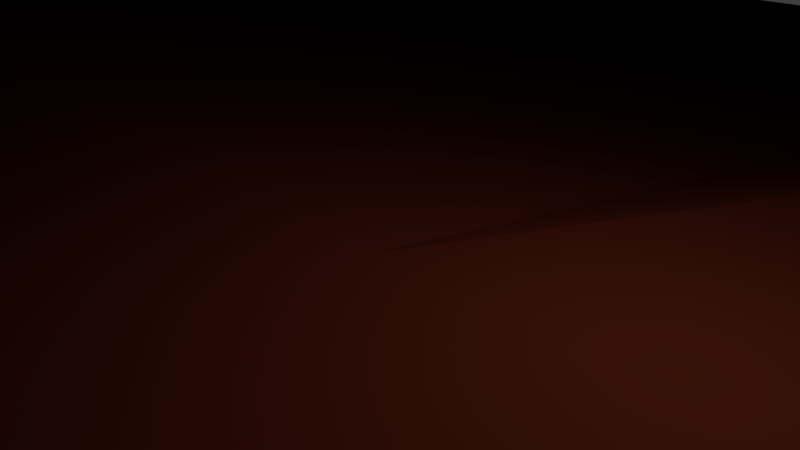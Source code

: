 # Source: RockyWall02.blend  (saved by Blender 2.78.0; exported with 4.5.12 LTS)
import bpy
from mathutils import Matrix  # noqa: F401  (used for matrix-valued properties, if any)

bpy.ops.wm.read_factory_settings(use_empty=True)
scene = bpy.context.scene
scene.name = 'Scene'

# ---- collections
col_collection_1 = bpy.data.collections.new('Collection 1'); scene.collection.children.link(col_collection_1)

# ---- materials (node trees are filled in below, after node groups)
mat_canyon_darkorangemat = bpy.data.materials.new('Canyon_darkOrangeMat')
mat_canyon_darkorangemat.alpha_threshold = 0.0
mat_canyon_darkorangemat.use_transparent_shadow = False
mat_canyon_darkorangemat.diffuse_color = (0.5089, 0.08228, 0.0382, 1.0)
mat_canyon_darkorangemat.roughness = 0.5

# ---- material node trees

# ---- world
world_world = bpy.data.worlds.new('World'); scene.world = world_world
world_world.color = (0.05088, 0.05088, 0.05088)
world_world.use_sun_shadow = False
world_world.sun_shadow_jitter_overblur = 0.0
world_world.cycles.sampling_method = 'MANUAL'

# ---- cameras
cam_camera = bpy.data.cameras.new('Camera')
cam_camera.clip_end = 100.0
cam_camera.lens = 35.0
cam_camera.sensor_width = 32.0
cam_camera.sensor_height = 18.0
cam_camera.ortho_scale = 7.314
cam_camera.dof.focus_distance = 0.0
cam_camera.dof.aperture_fstop = 128.0

# ---- lights
light_lamp = bpy.data.lights.new('Lamp', 'POINT')
light_lamp.transmission_factor = 0.0
light_lamp.cutoff_distance = 30.0
light_lamp.energy = 100.0
light_lamp.shadow_buffer_clip_start = 1.001
light_lamp.shadow_soft_size = 0.1
light_lamp.shadow_maximum_resolution = 0.006
light_lamp.use_absolute_resolution = True

# ---- meshes
me_cube_001 = bpy.data.meshes.new('Cube.001')
me_cube_001.from_pydata([(750.0, 2796.0, 750.0), (750.0, 2796.0, 1023.0), (-546.0, 3000.0, 477.0), (-543.8, 2987.0, 750.0), (-546.0, 3000.0, 1023.0), (-750.0, 2796.0, 1023.0), (-750.0, 2796.0, 750.0), (-750.0, 2796.0, 477.0), (-546.0, 2796.0, 0.0), (-750.0, 2796.0, 204.0), (-546.0, 3000.0, 204.0), (-750.0, 2796.0, 1296.0), (-546.0, 2796.0, 1500.0), (-546.0, 3000.0, 1296.0), (546.0, 2796.0, 0.0), (546.0, 3000.0, 204.0), (750.0, 2796.0, 204.0), (546.0, 2796.0, 1500.0), (750.0, 2796.0, 1296.0), (546.0, 3000.0, 1296.0), (-546.0, -2796.0, 0.0), (-545.9, -3000.0, 204.1), (-750.0, -2796.0, 204.0), (-546.0, -2796.0, 1500.0), (-750.0, -2796.0, 1296.0), (-546.0, -3000.0, 1296.0), (546.0, -2796.0, 0.0), (750.0, -2796.0, 204.0), (545.9, -3000.0, 204.1), (546.0, -2796.0, 1500.0), (546.0, -3000.0, 1296.0), (750.0, -2796.0, 1296.0), (750.0, 2796.0, 477.0), (546.0, 3000.0, 477.0), (543.8, 2987.0, 750.0), (546.0, 3000.0, 1023.0), (542.9, -2988.0, 1023.0), (555.6, -3023.0, 750.0), (509.2, -2883.0, 480.0), (750.0, -2796.0, 477.0), (750.0, -2796.0, 750.0), (750.0, -2796.0, 1023.0), (-750.0, -2796.0, 1023.0), (-750.0, -2796.0, 750.0), (-750.0, -2796.0, 477.0), (-509.2, -2883.0, 480.0), (-555.6, -3023.0, 750.0), (-542.9, -2988.0, 1023.0), (549.4, -2097.0, -17.33), (546.0, -1398.0, 0.0), (381.0, -699.0, 168.4), (504.8, 0.7244, 165.3), (546.0, 699.0, 0.0), (546.0, 1398.0, 0.0), (546.2, 2097.0, -1.234), (750.0, 2097.0, 204.0), (750.0, 1398.0, 204.0), (795.1, 699.0, 195.0), (750.0, -0.0001221, 204.0), (-12.24, -699.0, 206.6), (750.0, -1398.0, 204.0), (750.0, -2097.0, 204.0), (547.7, 2097.0, 1508.0), (570.5, 1398.0, 1559.0), (566.3, 699.0, 1549.0), (548.9, 0.02021, 1515.0), (245.2, -699.0, 1501.0), (546.0, -1398.0, 1500.0), (546.0, -2097.0, 1500.0), (750.0, -2097.0, 1296.0), (750.0, -1398.0, 1296.0), (113.9, -699.1, 1294.0), (750.0, 0.0001221, 1296.0), (749.5, 699.0, 1296.0), (744.7, 1398.0, 1294.0), (750.0, 2097.0, 1296.0), (-546.2, 2097.0, -1.234), (-546.0, 1398.0, 0.0), (-546.0, 699.0, 0.0), (-504.8, 0.7242, 165.3), (-516.6, -699.0, 138.1), (-546.0, -1398.0, 0.0), (-549.4, -2097.0, -17.33), (-750.0, -2097.0, 204.0), (-750.0, -1398.0, 204.0), (-743.7, -699.0, 206.6), (-750.0, 0.0001221, 204.0), (-795.1, 699.0, 195.0), (-750.0, 1398.0, 204.0), (-750.0, 2097.0, 204.0), (-546.0, -2097.0, 1500.0), (-546.0, -1398.0, 1500.0), (-546.2, -699.0, 1501.0), (-548.9, 0.02046, 1515.0), (-566.3, 699.0, 1549.0), (-570.5, 1398.0, 1559.0), (-547.7, 2097.0, 1508.0), (-750.0, 2097.0, 1296.0), (-744.7, 1398.0, 1294.0), (-749.5, 699.0, 1296.0), (-750.0, -0.0001221, 1296.0), (-738.3, -699.1, 1294.0), (-750.0, -1398.0, 1296.0), (-750.0, -2097.0, 1296.0), (726.6, 2097.0, 477.0), (708.0, 1398.0, 477.0), (765.3, 699.0, 474.0), (749.9, 0.03664, 476.8), (-111.4, -699.0, 477.1), (750.0, -1398.0, 477.0), (688.7, -2097.0, 477.0), (818.7, 2097.0, 750.0), (510.2, 1398.0, 749.4), (837.7, 697.1, 756.6), (750.3, 0.04969, 749.9), (59.99, -709.0, 706.4), (750.0, -1409.0, 750.0), (730.0, -2097.0, 750.0), (802.6, 2097.0, 1023.0), (825.5, 1394.0, 1026.0), (689.5, 698.9, 1023.0), (680.6, -0.1533, 1023.0), (305.7, -698.9, 1021.0), (750.0, -1398.0, 1023.0), (750.0, -2097.0, 1023.0), (-688.7, -2097.0, 477.0), (-750.0, -1398.0, 477.0), (-667.2, -699.0, 477.1), (-749.9, 0.03686, 476.8), (-765.3, 699.0, 474.0), (-750.0, 1398.0, 477.0), (-726.6, 2097.0, 477.0), (-730.0, -2097.0, 750.0), (-750.0, -1398.0, 750.0), (-600.5, -698.9, 750.4), (-750.3, 0.0499, 749.9), (-837.7, 697.1, 756.6), (-760.9, 1398.0, 749.4), (-818.7, 2097.0, 750.0), (-750.0, -2097.0, 1023.0), (-750.0, -1398.0, 1023.0), (-599.5, -698.9, 1021.0), (-680.5, -0.1533, 1023.0), (-689.5, 698.9, 1023.0), (-853.4, 1394.0, 1026.0), (-802.6, 2097.0, 1023.0), (273.0, 2796.0, -0.02105), (0.003082, 2796.0, 0.0), (-273.0, 2796.0, -0.02105), (-273.0, 3000.0, 204.0), (0.003326, 3000.0, 204.0), (273.0, 3000.0, 204.0), (-273.0, 2796.0, 1501.0), (0.003082, 2796.0, 1500.0), (273.0, 2796.0, 1501.0), (273.0, 3000.0, 1296.0), (0.003265, 3000.0, 1296.0), (-273.0, 3000.0, 1296.0), (-273.0, -2796.0, 0.0), (-0.003082, -2796.0, 0.0), (273.0, -2796.0, 0.0), (273.0, -2999.0, 204.1), (-0.003326, -3000.0, 204.0), (-273.0, -2999.0, 204.1), (273.0, -2796.0, 1500.0), (-0.003082, -2796.0, 1500.0), (-273.0, -2796.0, 1500.0), (-273.0, -3000.0, 1296.0), (-0.003265, -3000.0, 1296.0), (273.0, -3000.0, 1296.0), (-272.4, 2983.0, 477.0), (0.003326, 3000.0, 477.0), (272.4, 2983.0, 477.0), (-259.7, 2834.0, 750.0), (0.003326, 2992.0, 750.0), (259.7, 2834.0, 750.0), (-273.0, 2918.0, 1023.0), (0.003326, 2878.0, 1023.0), (273.0, 2918.0, 1023.0), (269.8, -2909.0, 483.2), (-0.003326, -3000.0, 477.0), (-269.8, -2909.0, 483.2), (273.0, -3000.0, 750.0), (-0.003326, -3044.0, 750.0), (-273.0, -3000.0, 750.0), (272.2, -2996.0, 1023.0), (-0.003326, -3000.0, 1023.0), (-272.2, -2996.0, 1023.0), (264.2, 2093.0, 65.63), (0.002289, 2097.0, 0.0), (-264.2, 2093.0, 65.63), (273.0, 1398.0, 0.0), (0.001495, 1398.0, -181.6), (-273.0, 1398.0, 0.0), (273.0, 699.0, -41.52), (0.0007629, 699.0, -122.3), (-273.0, 699.0, -41.52), (272.9, 0.001412, 0.3174), (-3.052e-05, 0.0, 0.0), (-272.9, 0.00129, 0.3174), (401.2, -699.0, 172.7), (68.0, -699.0, 0.0), (-261.8, -699.0, 54.01), (265.1, -1398.0, 116.2), (-0.001556, -1398.0, 0.4344), (-265.1, -1398.0, 116.2), (289.9, -2095.0, -177.0), (-0.002302, -2097.0, -16.31), (-289.9, -2095.0, -177.0), (273.0, -2097.0, 1500.0), (-0.002289, -2097.0, 1637.0), (-273.0, -2097.0, 1500.0), (273.0, -1398.0, 1595.0), (-0.001556, -1398.0, 1500.0), (-273.0, -1398.0, 1595.0), (279.6, -699.1, 1539.0), (-0.000801, -701.0, 1348.0), (-279.6, -699.1, 1539.0), (273.5, 0.003111, 1506.0), (-3.051e-05, -0.6245, 1379.0), (-273.5, 0.003233, 1506.0), (273.0, 699.0, 1500.0), (0.0007629, 699.0, 1500.0), (-273.0, 699.0, 1500.0), (273.0, 1398.0, 1553.0), (0.001495, 1398.0, 1573.0), (-273.0, 1398.0, 1553.0), (273.2, 2097.0, 1512.0), (0.002188, 2098.0, 1689.0), (-273.2, 2097.0, 1512.0), (499.1, -349.3, 175.4), (590.0, -349.5, 209.7), (534.1, -349.5, 1508.0), (588.4, -349.6, 1295.0), (-507.6, -349.3, 174.2), (-746.9, -349.5, 205.3), (-547.6, -349.5, 1508.0), (-744.1, -349.6, 1295.0), (375.5, -415.5, 476.9), (591.0, -398.2, 743.3), (488.5, -296.1, 1022.0), (-708.6, -349.5, 476.9), (-675.4, -349.4, 750.2), (-640.0, -349.5, 1022.0), (276.6, -349.5, 1523.0), (-0.0004157, -350.8, 1364.0), (-276.6, -349.5, 1523.0), (300.5, -349.5, 24.38), (4.204, -349.5, 0.0), (-271.7, -349.5, 5.95), (525.6, -1049.0, 66.06), (591.0, -1049.0, 205.3), (530.5, -1049.0, 1500.0), (588.2, -1049.0, 1295.0), (-535.9, -1049.0, 53.92), (-746.9, -1049.0, 205.3), (-546.1, -1049.0, 1500.0), (-744.1, -1049.0, 1295.0), (557.5, -1112.0, 477.0), (534.6, -1203.0, 750.2), (534.3, -1113.0, 1022.0), (-708.6, -1048.0, 477.0), (-675.2, -1048.0, 750.2), (-674.8, -1048.0, 1022.0), (276.3, -1049.0, 1567.0), (-0.001179, -1049.0, 1424.0), (-276.3, -1049.0, 1567.0), (279.8, -1049.0, 150.7), (4.203, -1049.0, 0.0), (-251.1, -1049.0, 127.0)], [], [(145, 97, 11, 5), (187, 167, 25, 47), (24, 42, 47, 25), (229, 152, 12, 96), (178, 155, 19, 35), (124, 69, 31, 41), (8, 9, 10), (11, 12, 13), (14, 15, 16), (17, 18, 19), (20, 21, 22), (23, 24, 25), (26, 27, 28), (29, 30, 31), (148, 8, 10, 149), (5, 11, 13, 4), (154, 17, 19, 155), (32, 16, 15, 33), (54, 14, 16, 55), (68, 29, 31, 69), (38, 28, 27, 39), (160, 26, 28, 161), (166, 23, 25, 167), (44, 22, 21, 45), (82, 20, 22, 83), (96, 12, 11, 97), (208, 158, 20, 82), (42, 43, 46, 47), (43, 44, 45, 46), (30, 36, 41, 31), (36, 37, 40, 41), (37, 38, 39, 40), (18, 1, 35, 19), (1, 0, 34, 35), (0, 32, 33, 34), (9, 7, 2, 10), (7, 6, 3, 2), (6, 5, 4, 3), (61, 110, 39, 27), (110, 117, 40, 39), (117, 124, 41, 40), (151, 172, 33, 15), (172, 175, 34, 33), (175, 178, 35, 34), (163, 181, 45, 21), (181, 184, 46, 45), (184, 187, 47, 46), (89, 131, 7, 9), (131, 138, 6, 7), (138, 145, 5, 6), (43, 42, 139, 132), (132, 139, 140, 133), (262, 263, 141, 134), (242, 243, 142, 135), (135, 142, 143, 136), (136, 143, 144, 137), (137, 144, 145, 138), (44, 43, 132, 125), (125, 132, 133, 126), (261, 262, 134, 127), (241, 242, 135, 128), (128, 135, 136, 129), (129, 136, 137, 130), (130, 137, 138, 131), (22, 44, 125, 83), (83, 125, 126, 84), (255, 261, 127, 85), (235, 241, 128, 86), (86, 128, 129, 87), (87, 129, 130, 88), (88, 130, 131, 89), (0, 1, 118, 111), (111, 118, 112), (112, 119, 113), (113, 120, 121, 114), (239, 240, 122, 115), (259, 260, 123, 116), (116, 123, 124, 117), (32, 0, 111, 104), (104, 111, 105), (105, 112, 106), (106, 113, 114, 107), (238, 239, 115, 108), (258, 259, 116, 109), (109, 116, 117, 110), (16, 32, 104, 55), (55, 104, 105, 56), (56, 105, 57), (57, 106, 107, 58), (231, 238, 108, 59), (251, 258, 109, 60), (60, 109, 110, 61), (148, 190, 76, 8), (190, 193, 77, 76), (193, 196, 78, 77), (196, 199, 79, 78), (249, 202, 80, 234), (269, 205, 81, 254), (205, 208, 82, 81), (23, 90, 103, 24), (90, 91, 102, 103), (256, 92, 101, 257), (236, 93, 100, 237), (93, 94, 99, 100), (94, 95, 98, 99), (95, 96, 97, 98), (8, 76, 89, 9), (76, 77, 88, 89), (77, 78, 87, 88), (78, 79, 86, 87), (234, 80, 85, 235), (254, 81, 84, 255), (81, 82, 83, 84), (17, 62, 75, 18), (62, 63, 74, 75), (63, 64, 73, 74), (64, 65, 72, 73), (232, 66, 71, 233), (252, 67, 70, 253), (67, 68, 69, 70), (26, 48, 61, 27), (48, 49, 60, 61), (250, 50, 59, 251), (230, 51, 58, 231), (51, 52, 57, 58), (52, 53, 56, 57), (53, 54, 55, 56), (1, 18, 75, 118), (118, 75, 74, 119), (119, 74, 73, 120), (120, 73, 72, 121), (240, 233, 71, 122), (260, 253, 70, 123), (123, 70, 69, 124), (166, 211, 90, 23), (211, 214, 91, 90), (266, 217, 92, 256), (246, 220, 93, 236), (220, 223, 94, 93), (223, 226, 95, 94), (226, 229, 96, 95), (42, 24, 103, 139), (139, 103, 102, 140), (263, 257, 101, 141), (243, 237, 100, 142), (142, 100, 99, 143), (143, 99, 98, 144), (144, 98, 97, 145), (63, 62, 227, 224), (224, 227, 228, 225), (225, 228, 229, 226), (64, 63, 224, 221), (221, 224, 225, 222), (222, 225, 226, 223), (65, 64, 221, 218), (218, 221, 222, 219), (219, 222, 223, 220), (232, 65, 218, 244), (244, 218, 219, 245), (245, 219, 220, 246), (252, 66, 215, 264), (264, 215, 216, 265), (265, 216, 217, 266), (68, 67, 212, 209), (209, 212, 213, 210), (210, 213, 214, 211), (29, 68, 209, 164), (164, 209, 210, 165), (165, 210, 211, 166), (49, 48, 206, 203), (203, 206, 207, 204), (204, 207, 208, 205), (250, 49, 203, 267), (267, 203, 204, 268), (268, 204, 205, 269), (230, 50, 200, 247), (247, 200, 201, 248), (248, 201, 202, 249), (52, 51, 197, 194), (194, 197, 198, 195), (195, 198, 199, 196), (53, 52, 194, 191), (191, 194, 195, 192), (192, 195, 196, 193), (54, 53, 191, 188), (188, 191, 192, 189), (189, 192, 193, 190), (14, 54, 188, 146), (146, 188, 189, 147), (147, 189, 190, 148), (37, 36, 185, 182), (182, 185, 186, 183), (183, 186, 187, 184), (38, 37, 182, 179), (179, 182, 183, 180), (180, 183, 184, 181), (28, 38, 179, 161), (161, 179, 180, 162), (162, 180, 181, 163), (3, 4, 176, 173), (173, 176, 177, 174), (174, 177, 178, 175), (2, 3, 173, 170), (170, 173, 174, 171), (171, 174, 175, 172), (10, 2, 170, 149), (149, 170, 171, 150), (150, 171, 172, 151), (48, 26, 160, 206), (206, 160, 159, 207), (207, 159, 158, 208), (29, 164, 169, 30), (164, 165, 168, 169), (165, 166, 167, 168), (20, 158, 163, 21), (158, 159, 162, 163), (159, 160, 161, 162), (12, 152, 157, 13), (152, 153, 156, 157), (153, 154, 155, 156), (14, 146, 151, 15), (146, 147, 150, 151), (147, 148, 149, 150), (4, 13, 157, 176), (176, 157, 156, 177), (177, 156, 155, 178), (62, 17, 154, 227), (227, 154, 153, 228), (228, 153, 152, 229), (36, 30, 169, 185), (185, 169, 168, 186), (186, 168, 167, 187), (198, 248, 249, 199), (197, 247, 248, 198), (51, 230, 247, 197), (216, 245, 246, 217), (215, 244, 245, 216), (66, 232, 244, 215), (141, 101, 237, 243), (217, 246, 236, 92), (121, 72, 233, 240), (50, 230, 231, 59), (65, 232, 233, 72), (79, 234, 235, 86), (92, 236, 237, 101), (199, 249, 234, 79), (58, 107, 238, 231), (107, 114, 239, 238), (114, 121, 240, 239), (85, 127, 241, 235), (127, 134, 242, 241), (134, 141, 243, 242), (201, 268, 269, 202), (200, 267, 268, 201), (50, 250, 267, 200), (213, 265, 266, 214), (212, 264, 265, 213), (67, 252, 264, 212), (140, 102, 257, 263), (214, 266, 256, 91), (122, 71, 253, 260), (49, 250, 251, 60), (66, 252, 253, 71), (80, 254, 255, 85), (91, 256, 257, 102), (202, 269, 254, 80), (59, 108, 258, 251), (108, 115, 259, 258), (115, 122, 260, 259), (84, 126, 261, 255), (126, 133, 262, 261), (133, 140, 263, 262), (112, 118, 119), (106, 112, 113), (105, 111, 112), (57, 105, 106), (113, 119, 120)])
_uv = me_cube_001.uv_layers.new(name='UVMap')
_uv.uv.foreach_set('vector', [0.5071, 0.7903, 0.5451, 0.7908, 0.544, 0.8986, 0.5089, 0.8981, 0.8564, 0.389, 0.8562, 0.4311, 0.8181, 0.4311, 0.8186, 0.3891, 0.7905, 0.4315, 0.7905, 0.3894, 0.8186, 0.3891, 0.8181, 0.4311, 0.2572, 0.7862, 0.2575, 0.894, 0.2199, 0.894, 0.2194, 0.7862, 0.9328, 0.07401, 0.9325, 0.03207, 0.9706, 0.03209, 0.9706, 0.0742, 0.6468, 0.7219, 0.6095, 0.7228, 0.6072, 0.615, 0.6445, 0.6141, 0.1804, 0.8935, 0.2151, 0.893, 0.1881, 0.9252, 0.544, 0.8986, 0.5814, 0.899, 0.5549, 0.93, 0.6077, 0.02946, 0.6373, 0.0, 0.6415, 0.03152, 0.3704, 0.8939, 0.4032, 0.894, 0.3751, 0.9255, 0.1649, 0.0312, 0.1715, 0.0, 0.1997, 0.03073, 0.5898, 0.03648, 0.5524, 0.03617, 0.5639, 0.004621, 0.7902, 0.6104, 0.7564, 0.6115, 0.7617, 0.5796, 0.3704, 0.03135, 0.3751, 0.0, 0.4032, 0.03145, 0.8571, 0.2315, 0.819, 0.2315, 0.8181, 0.2004, 0.8562, 0.2005, 0.7905, 0.07368, 0.7905, 0.03158, 0.8181, 0.03202, 0.8181, 0.07413, 0.9334, 3.57e-05, 0.9715, 0.000201, 0.9706, 0.03209, 0.9325, 0.03207, 1.0, 0.158, 1.0, 0.2001, 0.9706, 0.2005, 0.9706, 0.1584, 0.6016, 0.1371, 0.6077, 0.02946, 0.6415, 0.03152, 0.6355, 0.1391, 0.3704, 0.1392, 0.3704, 0.03135, 0.4032, 0.03145, 0.4032, 0.1393, 0.966, 0.3054, 0.9706, 0.2627, 1.0, 0.263, 1.0, 0.3051, 0.9334, 0.2316, 0.9715, 0.2315, 0.9706, 0.2627, 0.9325, 0.2627, 0.8571, 0.4629, 0.819, 0.463, 0.8181, 0.4311, 0.8562, 0.4311, 0.7905, 0.3052, 0.7905, 0.2631, 0.8181, 0.2627, 0.8237, 0.3055, 0.1667, 0.139, 0.1649, 0.0312, 0.1997, 0.03073, 0.2016, 0.1385, 0.5835, 0.7912, 0.5814, 0.899, 0.544, 0.8986, 0.5451, 0.7908, 0.126, 0.14, 0.128, 0.03214, 0.1649, 0.0312, 0.1667, 0.139, 0.5173, 0.03563, 0.4822, 0.03509, 0.4932, 0.0, 0.529, 0.00594, 0.7905, 0.3473, 0.7905, 0.3052, 0.8237, 0.3055, 0.8167, 0.3469, 0.9706, 0.4311, 0.9703, 0.389, 1.0, 0.3893, 1.0, 0.4314, 0.9703, 0.389, 0.9719, 0.3468, 1.0, 0.3472, 1.0, 0.3893, 0.9719, 0.3468, 0.966, 0.3054, 1.0, 0.3051, 1.0, 0.3472, 1.0, 0.03168, 1.0, 0.07378, 0.9706, 0.0742, 0.9706, 0.03209, 1.0, 0.07378, 1.0, 0.1159, 0.9704, 0.1163, 0.9706, 0.0742, 1.0, 0.1159, 1.0, 0.158, 0.9706, 0.1584, 0.9704, 0.1163, 0.7905, 0.2, 0.7905, 0.1579, 0.8181, 0.1583, 0.8181, 0.2004, 0.7905, 0.1579, 0.7905, 0.1158, 0.8184, 0.1162, 0.8181, 0.1583, 0.7905, 0.1158, 0.7905, 0.07368, 0.8181, 0.07413, 0.8184, 0.1162, 0.7587, 0.7193, 0.7231, 0.72, 0.7191, 0.6124, 0.7564, 0.6115, 0.7231, 0.72, 0.6846, 0.721, 0.6818, 0.6133, 0.7191, 0.6124, 0.6846, 0.721, 0.6468, 0.7219, 0.6445, 0.6141, 0.6818, 0.6133, 0.9325, 0.2005, 0.9325, 0.1584, 0.9706, 0.1584, 0.9706, 0.2005, 0.9325, 0.1584, 0.9313, 0.1159, 0.9704, 0.1163, 0.9706, 0.1584, 0.9313, 0.1159, 0.9328, 0.07401, 0.9706, 0.0742, 0.9704, 0.1163, 0.8562, 0.2627, 0.8571, 0.3059, 0.8237, 0.3055, 0.8181, 0.2627, 0.8571, 0.3059, 0.8562, 0.3469, 0.8167, 0.3469, 0.8237, 0.3055, 0.8562, 0.3469, 0.8564, 0.389, 0.8186, 0.3891, 0.8167, 0.3469, 0.4047, 0.7887, 0.4411, 0.7892, 0.4388, 0.897, 0.4037, 0.8965, 0.4411, 0.7892, 0.4711, 0.7898, 0.4739, 0.8976, 0.4388, 0.897, 0.4711, 0.7898, 0.5071, 0.7903, 0.5089, 0.8981, 0.4739, 0.8976, 0.4822, 0.03509, 0.5173, 0.03563, 0.5162, 0.1434, 0.4823, 0.1429, 0.4823, 0.1429, 0.5162, 0.1434, 0.5152, 0.2512, 0.4801, 0.2507, 0.4837, 0.3046, 0.5187, 0.3051, 0.5222, 0.359, 0.4873, 0.3585, 0.4827, 0.4124, 0.5196, 0.4129, 0.517, 0.4668, 0.478, 0.4663, 0.478, 0.4663, 0.517, 0.4668, 0.5154, 0.5746, 0.473, 0.5739, 0.473, 0.5739, 0.5154, 0.5746, 0.5058, 0.6818, 0.4753, 0.6819, 0.4753, 0.6819, 0.5058, 0.6818, 0.5071, 0.7903, 0.4711, 0.7898, 0.4471, 0.03456, 0.4822, 0.03509, 0.4823, 0.1429, 0.4495, 0.1423, 0.4495, 0.1423, 0.4823, 0.1429, 0.4801, 0.2507, 0.445, 0.2502, 0.4468, 0.3041, 0.4837, 0.3046, 0.4873, 0.3585, 0.4486, 0.358, 0.4458, 0.4119, 0.4827, 0.4124, 0.478, 0.4663, 0.4429, 0.4658, 0.4429, 0.4658, 0.478, 0.4663, 0.473, 0.5739, 0.4407, 0.5736, 0.4407, 0.5736, 0.473, 0.5739, 0.4753, 0.6819, 0.4409, 0.6814, 0.4409, 0.6814, 0.4753, 0.6819, 0.4711, 0.7898, 0.4411, 0.7892, 0.4121, 0.03402, 0.4471, 0.03456, 0.4495, 0.1423, 0.411, 0.1418, 0.411, 0.1418, 0.4495, 0.1423, 0.445, 0.2502, 0.41, 0.2496, 0.4098, 0.3035, 0.4468, 0.3041, 0.4486, 0.358, 0.4096, 0.3575, 0.4087, 0.4114, 0.4458, 0.4119, 0.4429, 0.4658, 0.4079, 0.4653, 0.4079, 0.4653, 0.4429, 0.4658, 0.4407, 0.5736, 0.4032, 0.5731, 0.4032, 0.5731, 0.4407, 0.5736, 0.4409, 0.6814, 0.4058, 0.6809, 0.4058, 0.6809, 0.4409, 0.6814, 0.4411, 0.7892, 0.4047, 0.7887, 0.716, 0.03673, 0.7532, 0.03934, 0.7488, 0.147, 0.712, 0.1444, 0.712, 0.1444, 0.7488, 0.147, 0.6969, 0.2519, 0.6969, 0.2519, 0.7439, 0.2553, 0.7015, 0.36, 0.7015, 0.36, 0.7335, 0.3621, 0.7273, 0.4698, 0.6921, 0.4672, 0.7947, 0.623, 0.8082, 0.5796, 0.8354, 0.5802, 0.8703, 0.6283, 0.6932, 0.8584, 0.6564, 0.8731, 0.649, 0.8297, 0.6863, 0.8271, 0.6863, 0.8271, 0.649, 0.8297, 0.6468, 0.7219, 0.6846, 0.721, 0.6788, 0.03412, 0.716, 0.03673, 0.712, 0.1444, 0.6721, 0.1417, 0.6721, 0.1417, 0.712, 0.1444, 0.6656, 0.2493, 0.8283, 0.813, 0.7947, 0.8126, 0.8368, 0.7052, 0.6608, 0.3569, 0.7015, 0.36, 0.6921, 0.4672, 0.6548, 0.4646, 0.8253, 0.6637, 0.7947, 0.623, 0.8703, 0.6283, 0.8946, 0.6633, 0.7302, 0.8716, 0.6932, 0.8584, 0.6863, 0.8271, 0.7236, 0.828, 0.7236, 0.828, 0.6863, 0.8271, 0.6846, 0.721, 0.7231, 0.72, 0.6415, 0.03152, 0.6788, 0.03412, 0.6721, 0.1417, 0.6355, 0.1391, 0.6355, 0.1391, 0.6721, 0.1417, 0.6656, 0.2493, 0.6296, 0.2467, 0.6296, 0.2467, 0.6656, 0.2493, 0.6237, 0.3543, 0.6237, 0.3543, 0.6608, 0.3569, 0.6548, 0.4646, 0.6176, 0.462, 0.7955, 0.7052, 0.8253, 0.6637, 0.8946, 0.6633, 0.8811, 0.7052, 0.7665, 0.8806, 0.7302, 0.8716, 0.7236, 0.828, 0.7609, 0.8271, 0.7609, 0.8271, 0.7236, 0.828, 0.7231, 0.72, 0.7587, 0.7193, 0.1435, 0.8945, 0.1426, 0.7862, 0.1784, 0.7857, 0.1804, 0.8935, 0.1426, 0.7862, 0.1396, 0.6789, 0.1765, 0.6779, 0.1784, 0.7857, 0.1396, 0.6789, 0.1362, 0.571, 0.1746, 0.5701, 0.1765, 0.6779, 0.1362, 0.571, 0.1357, 0.4633, 0.1729, 0.4628, 0.1746, 0.5701, 0.1348, 0.4094, 0.1342, 0.3556, 0.1716, 0.3548, 0.1726, 0.4088, 0.1343, 0.3018, 0.1349, 0.2479, 0.1688, 0.2468, 0.1703, 0.3008, 0.1349, 0.2479, 0.126, 0.14, 0.1667, 0.139, 0.1688, 0.2468, 0.5898, 0.03648, 0.5887, 0.1443, 0.5513, 0.144, 0.5524, 0.03617, 0.5887, 0.1443, 0.5877, 0.2521, 0.5503, 0.2518, 0.5513, 0.144, 0.5872, 0.306, 0.5868, 0.3599, 0.5496, 0.3596, 0.5499, 0.3057, 0.587, 0.4138, 0.5873, 0.4678, 0.5482, 0.4674, 0.5489, 0.4135, 0.5873, 0.4678, 0.5897, 0.5756, 0.5472, 0.5752, 0.5482, 0.4674, 0.5897, 0.5756, 0.5898, 0.6835, 0.5462, 0.683, 0.5472, 0.5752, 0.5898, 0.6835, 0.5835, 0.7912, 0.5451, 0.7908, 0.5462, 0.683, 0.1804, 0.8935, 0.1784, 0.7857, 0.2132, 0.7853, 0.2151, 0.893, 0.1784, 0.7857, 0.1765, 0.6779, 0.2113, 0.6775, 0.2132, 0.7853, 0.1765, 0.6779, 0.1746, 0.5701, 0.2151, 0.5695, 0.2113, 0.6775, 0.1746, 0.5701, 0.1729, 0.4628, 0.2074, 0.4619, 0.2151, 0.5695, 0.1726, 0.4088, 0.1716, 0.3548, 0.2047, 0.3541, 0.206, 0.408, 0.1703, 0.3008, 0.1688, 0.2468, 0.2035, 0.2463, 0.2041, 0.3002, 0.1688, 0.2468, 0.1667, 0.139, 0.2016, 0.1385, 0.2035, 0.2463, 0.3704, 0.8939, 0.3704, 0.7861, 0.4032, 0.7862, 0.4032, 0.894, 0.3704, 0.7861, 0.3724, 0.6782, 0.4025, 0.6784, 0.4032, 0.7862, 0.3724, 0.6782, 0.372, 0.5704, 0.4031, 0.5705, 0.4025, 0.6784, 0.372, 0.5704, 0.3704, 0.4626, 0.4032, 0.4627, 0.4031, 0.5705, 0.06715, 0.992, 0.06821, 0.9458, 0.09698, 0.9252, 0.09698, 1.0, 0.5913, 0.8846, 0.5898, 0.8308, 0.6117, 0.8306, 0.6177, 0.8841, 0.3704, 0.247, 0.3704, 0.1392, 0.4032, 0.1393, 0.4032, 0.2471, 0.7902, 0.6104, 0.7947, 0.7182, 0.7587, 0.7193, 0.7564, 0.6115, 0.7947, 0.7182, 0.7947, 0.826, 0.7609, 0.8271, 0.7587, 0.7193, 0.8677, 0.4631, 0.8456, 0.517, 0.7905, 0.5171, 0.8735, 0.463, 0.03646, 0.4123, 0.0363, 0.4663, 0.00449, 0.467, 0.02537, 0.4126, 0.0363, 0.4663, 0.02688, 0.5739, 0.0, 0.575, 0.00449, 0.467, 0.5898, 0.3523, 0.5958, 0.2447, 0.6296, 0.2467, 0.6237, 0.3543, 0.5958, 0.2447, 0.6016, 0.1371, 0.6355, 0.1391, 0.6296, 0.2467, 0.7532, 0.03934, 0.7905, 0.04194, 0.7845, 0.1496, 0.7488, 0.147, 0.7488, 0.147, 0.7845, 0.1496, 0.7781, 0.2571, 0.7439, 0.2553, 0.7439, 0.2553, 0.7781, 0.2571, 0.7725, 0.3648, 0.7335, 0.3621, 0.7335, 0.3621, 0.7725, 0.3648, 0.7665, 0.4724, 0.7273, 0.4698, 0.719, 0.5152, 0.7587, 0.5261, 0.7416, 0.5796, 0.7101, 0.5771, 0.6564, 0.8731, 0.6177, 0.8841, 0.6117, 0.8306, 0.649, 0.8297, 0.649, 0.8297, 0.6117, 0.8306, 0.6095, 0.7228, 0.6468, 0.7219, 0.2575, 0.03143, 0.2575, 0.1392, 0.2199, 0.1393, 0.2199, 0.03145, 0.2575, 0.1392, 0.2553, 0.247, 0.2199, 0.2471, 0.2199, 0.1393, 0.2555, 0.3009, 0.2557, 0.3548, 0.2198, 0.3549, 0.2198, 0.301, 0.2565, 0.4088, 0.2573, 0.4627, 0.2191, 0.4627, 0.2195, 0.4088, 0.2573, 0.4627, 0.2575, 0.5705, 0.2159, 0.5705, 0.2191, 0.4627, 0.2575, 0.5705, 0.2563, 0.6783, 0.2151, 0.6783, 0.2159, 0.5705, 0.2563, 0.6783, 0.2572, 0.7862, 0.2194, 0.7862, 0.2151, 0.6783, 0.5173, 0.03563, 0.5524, 0.03617, 0.5513, 0.144, 0.5162, 0.1434, 0.5162, 0.1434, 0.5513, 0.144, 0.5503, 0.2518, 0.5152, 0.2512, 0.5187, 0.3051, 0.5499, 0.3057, 0.5496, 0.3596, 0.5222, 0.359, 0.5196, 0.4129, 0.5489, 0.4135, 0.5482, 0.4674, 0.517, 0.4668, 0.517, 0.4668, 0.5482, 0.4674, 0.5472, 0.5752, 0.5154, 0.5746, 0.5154, 0.5746, 0.5472, 0.5752, 0.5462, 0.683, 0.5058, 0.6818, 0.5058, 0.6818, 0.5462, 0.683, 0.5451, 0.7908, 0.5071, 0.7903, 0.3724, 0.6782, 0.3704, 0.7861, 0.3325, 0.7861, 0.3315, 0.6783, 0.3315, 0.6783, 0.3325, 0.7861, 0.2907, 0.7862, 0.2934, 0.6783, 0.2934, 0.6783, 0.2907, 0.7862, 0.2572, 0.7862, 0.2563, 0.6783, 0.372, 0.5704, 0.3724, 0.6782, 0.3315, 0.6783, 0.3327, 0.5705, 0.3327, 0.5705, 0.3315, 0.6783, 0.2934, 0.6783, 0.2951, 0.5705, 0.2951, 0.5705, 0.2934, 0.6783, 0.2563, 0.6783, 0.2575, 0.5705, 0.3704, 0.4626, 0.372, 0.5704, 0.3327, 0.5705, 0.3327, 0.4626, 0.3327, 0.4626, 0.3327, 0.5705, 0.2951, 0.5705, 0.2979, 0.4626, 0.2979, 0.4626, 0.2951, 0.5705, 0.2575, 0.5705, 0.2573, 0.4627, 0.3686, 0.4087, 0.3704, 0.4626, 0.3327, 0.4626, 0.3327, 0.4087, 0.3327, 0.4087, 0.3327, 0.4626, 0.2979, 0.4626, 0.2983, 0.4086, 0.2983, 0.4086, 0.2979, 0.4626, 0.2573, 0.4627, 0.2565, 0.4088, 0.3682, 0.3009, 0.3289, 0.3548, 0.3328, 0.3548, 0.3317, 0.3009, 0.8772, 0.8108, 0.8767, 0.8648, 0.8368, 0.8673, 0.8437, 0.8131, 0.2969, 0.3008, 0.2986, 0.3546, 0.2557, 0.3548, 0.2555, 0.3009, 0.3704, 0.1392, 0.3704, 0.247, 0.3306, 0.247, 0.3327, 0.1392, 0.3327, 0.1392, 0.3306, 0.247, 0.2951, 0.247, 0.292, 0.1391, 0.292, 0.1391, 0.2951, 0.247, 0.2553, 0.247, 0.2575, 0.1392, 0.3704, 0.03135, 0.3704, 0.1392, 0.3327, 0.1392, 0.3327, 0.03138, 0.3327, 0.03138, 0.3327, 0.1392, 0.292, 0.1391, 0.2951, 0.0314, 0.2951, 0.0314, 0.292, 0.1391, 0.2575, 0.1392, 0.2575, 0.03143, 0.02109, 0.2505, 0.01808, 0.1427, 0.04761, 0.142, 0.06314, 0.2497, 0.06314, 0.2497, 0.04761, 0.142, 0.09244, 0.1409, 0.09496, 0.2487, 0.09496, 0.2487, 0.09244, 0.1409, 0.126, 0.14, 0.1349, 0.2479, 0.02713, 0.3044, 0.02109, 0.2505, 0.06314, 0.2497, 0.06333, 0.3037, 0.06333, 0.3037, 0.06314, 0.2497, 0.09496, 0.2487, 0.09534, 0.3026, 0.09534, 0.3026, 0.09496, 0.2487, 0.1349, 0.2479, 0.1343, 0.3018, 0.9028, 0.5174, 0.8972, 0.5714, 0.8984, 0.5714, 0.8764, 0.5169, 0.05804, 0.4114, 0.04865, 0.358, 0.08768, 0.3567, 0.09727, 0.4104, 0.09727, 0.4104, 0.08768, 0.3567, 0.1342, 0.3556, 0.1348, 0.4094, 0.02688, 0.5739, 0.0363, 0.4663, 0.0619, 0.4652, 0.06235, 0.5729, 0.06235, 0.5729, 0.0619, 0.4652, 0.09881, 0.4642, 0.09646, 0.5719, 0.09646, 0.5719, 0.09881, 0.4642, 0.1357, 0.4633, 0.1362, 0.571, 0.02881, 0.6817, 0.02688, 0.5739, 0.06235, 0.5729, 0.06574, 0.6808, 0.06574, 0.6808, 0.06235, 0.5729, 0.09646, 0.5719, 0.09631, 0.6796, 0.09631, 0.6796, 0.09646, 0.5719, 0.1362, 0.571, 0.1396, 0.6789, 0.03066, 0.7895, 0.02881, 0.6817, 0.06574, 0.6808, 0.07115, 0.788, 0.07115, 0.788, 0.06574, 0.6808, 0.09631, 0.6796, 0.1046, 0.7876, 0.1046, 0.7876, 0.09631, 0.6796, 0.1396, 0.6789, 0.1426, 0.7862, 0.03267, 0.8973, 0.03066, 0.7895, 0.07115, 0.788, 0.0696, 0.8963, 0.0696, 0.8963, 0.07115, 0.788, 0.1046, 0.7876, 0.1065, 0.8954, 0.1065, 0.8954, 0.1046, 0.7876, 0.1426, 0.7862, 0.1435, 0.8945, 0.9719, 0.3468, 0.9703, 0.389, 0.9324, 0.389, 0.9325, 0.3469, 0.9325, 0.3469, 0.9324, 0.389, 0.8944, 0.389, 0.8942, 0.3468, 0.8942, 0.3468, 0.8944, 0.389, 0.8564, 0.389, 0.8562, 0.3469, 0.966, 0.3054, 0.9719, 0.3468, 0.9325, 0.3469, 0.9324, 0.3059, 0.9324, 0.3059, 0.9325, 0.3469, 0.8942, 0.3468, 0.8944, 0.3048, 0.8944, 0.3048, 0.8942, 0.3468, 0.8562, 0.3469, 0.8571, 0.3059, 0.9706, 0.2627, 0.966, 0.3054, 0.9324, 0.3059, 0.9325, 0.2627, 0.9325, 0.2627, 0.9324, 0.3059, 0.8944, 0.3048, 0.8944, 0.2627, 0.8944, 0.2627, 0.8944, 0.3048, 0.8571, 0.3059, 0.8562, 0.2627, 0.8184, 0.1162, 0.8181, 0.07413, 0.8566, 0.07397, 0.8588, 0.1159, 0.8588, 0.1159, 0.8566, 0.07397, 0.8949, 0.07391, 0.8944, 0.1163, 0.8944, 0.1163, 0.8949, 0.07391, 0.9328, 0.07401, 0.9313, 0.1159, 0.8181, 0.1583, 0.8184, 0.1162, 0.8588, 0.1159, 0.8564, 0.1583, 0.8564, 0.1583, 0.8588, 0.1159, 0.8944, 0.1163, 0.8943, 0.1584, 0.8943, 0.1584, 0.8944, 0.1163, 0.9313, 0.1159, 0.9325, 0.1584, 0.8181, 0.2004, 0.8181, 0.1583, 0.8564, 0.1583, 0.8562, 0.2005, 0.8562, 0.2005, 0.8564, 0.1583, 0.8943, 0.1584, 0.8943, 0.2005, 0.8943, 0.2005, 0.8943, 0.1584, 0.9325, 0.1584, 0.9325, 0.2005, 0.01808, 0.1427, 0.01722, 0.03496, 0.05415, 0.03402, 0.04761, 0.142, 0.04761, 0.142, 0.05415, 0.03402, 0.09108, 0.03308, 0.09244, 0.1409, 0.09244, 0.1409, 0.09108, 0.03308, 0.128, 0.03214, 0.126, 0.14, 0.9715, 0.4629, 0.9334, 0.4629, 0.9325, 0.4311, 0.9706, 0.4311, 0.9334, 0.4629, 0.8952, 0.4629, 0.8944, 0.4311, 0.9325, 0.4311, 0.8952, 0.4629, 0.8571, 0.4629, 0.8562, 0.4311, 0.8944, 0.4311, 0.819, 0.2316, 0.8571, 0.2316, 0.8562, 0.2627, 0.8181, 0.2627, 0.8571, 0.2316, 0.8952, 0.2316, 0.8944, 0.2627, 0.8562, 0.2627, 0.8952, 0.2316, 0.9334, 0.2316, 0.9325, 0.2627, 0.8944, 0.2627, 0.819, 0.0001296, 0.8571, 0.0, 0.8562, 0.03204, 0.8181, 0.03202, 0.8571, 0.0, 0.8952, 0.0001653, 0.8943, 0.03206, 0.8562, 0.03204, 0.8952, 0.0001653, 0.9334, 3.57e-05, 0.9325, 0.03207, 0.8943, 0.03206, 0.9715, 0.2315, 0.9334, 0.2315, 0.9325, 0.2005, 0.9706, 0.2005, 0.9334, 0.2315, 0.8952, 0.2315, 0.8943, 0.2005, 0.9325, 0.2005, 0.8952, 0.2315, 0.8571, 0.2315, 0.8562, 0.2005, 0.8943, 0.2005, 0.8181, 0.07413, 0.8181, 0.03202, 0.8562, 0.03204, 0.8566, 0.07397, 0.8566, 0.07397, 0.8562, 0.03204, 0.8943, 0.03206, 0.8949, 0.07391, 0.8949, 0.07391, 0.8943, 0.03206, 0.9325, 0.03207, 0.9328, 0.07401, 0.3704, 0.7861, 0.3704, 0.8939, 0.3327, 0.894, 0.3325, 0.7861, 0.3325, 0.7861, 0.3327, 0.894, 0.2951, 0.8939, 0.2907, 0.7862, 0.2907, 0.7862, 0.2951, 0.8939, 0.2575, 0.894, 0.2572, 0.7862, 0.9703, 0.389, 0.9706, 0.4311, 0.9325, 0.4311, 0.9324, 0.389, 0.9324, 0.389, 0.9325, 0.4311, 0.8944, 0.4311, 0.8944, 0.389, 0.8944, 0.389, 0.8944, 0.4311, 0.8562, 0.4311, 0.8564, 0.389, 0.09881, 0.4642, 0.09727, 0.4104, 0.1348, 0.4094, 0.1357, 0.4633, 0.0619, 0.4652, 0.05804, 0.4114, 0.09727, 0.4104, 0.09881, 0.4642, 0.9028, 0.4634, 0.9028, 0.5174, 0.8764, 0.5169, 0.8735, 0.463, 0.2986, 0.3546, 0.2983, 0.4086, 0.2565, 0.4088, 0.2557, 0.3548, 0.8767, 0.8648, 0.8772, 0.9188, 0.8416, 0.9211, 0.8368, 0.8673, 0.3289, 0.3548, 0.3686, 0.4087, 0.3327, 0.4087, 0.3328, 0.3548, 0.5222, 0.359, 0.5496, 0.3596, 0.5489, 0.4135, 0.5196, 0.4129, 0.2557, 0.3548, 0.2565, 0.4088, 0.2195, 0.4088, 0.2198, 0.3549, 0.7273, 0.4698, 0.7665, 0.4724, 0.7587, 0.5261, 0.719, 0.5152, 0.8456, 0.517, 0.8618, 0.5709, 0.8735, 0.5708, 0.7905, 0.5171, 0.7905, 0.4744, 0.7861, 0.5281, 0.7587, 0.5261, 0.7665, 0.4724, 0.1729, 0.4628, 0.1726, 0.4088, 0.206, 0.408, 0.2074, 0.4619, 0.5868, 0.3599, 0.587, 0.4138, 0.5489, 0.4135, 0.5496, 0.3596, 0.1357, 0.4633, 0.1348, 0.4094, 0.1726, 0.4088, 0.1729, 0.4628, 0.6176, 0.462, 0.6548, 0.4646, 0.6403, 0.5283, 0.6107, 0.5157, 0.6548, 0.4646, 0.6921, 0.4672, 0.6831, 0.5283, 0.6403, 0.5283, 0.6921, 0.4672, 0.7273, 0.4698, 0.719, 0.5152, 0.6831, 0.5283, 0.4096, 0.3575, 0.4486, 0.358, 0.4458, 0.4119, 0.4087, 0.4114, 0.4486, 0.358, 0.4873, 0.3585, 0.4827, 0.4124, 0.4458, 0.4119, 0.4873, 0.3585, 0.5222, 0.359, 0.5196, 0.4129, 0.4827, 0.4124, 0.08768, 0.3567, 0.09534, 0.3026, 0.1343, 0.3018, 0.1342, 0.3556, 0.04865, 0.358, 0.06333, 0.3037, 0.09534, 0.3026, 0.08768, 0.3567, 0.05122, 0.3579, 0.02713, 0.3044, 0.06333, 0.3037, 0.04865, 0.358, 0.2951, 0.247, 0.2969, 0.3008, 0.2555, 0.3009, 0.2553, 0.247, 0.3306, 0.247, 0.3317, 0.3009, 0.2969, 0.3008, 0.2951, 0.247, 0.3704, 0.247, 0.3682, 0.3009, 0.3317, 0.3009, 0.3306, 0.247, 0.5152, 0.2512, 0.5503, 0.2518, 0.5499, 0.3057, 0.5187, 0.3051, 0.2553, 0.247, 0.2555, 0.3009, 0.2198, 0.301, 0.2199, 0.2471, 0.0, 0.9542, 0.03845, 0.9252, 0.0383, 1.0, 0.0004238, 0.9914, 0.7947, 0.826, 0.7875, 0.88, 0.7665, 0.8806, 0.7609, 0.8271, 0.06715, 0.9459, 0.06715, 0.9916, 0.0383, 1.0, 0.03845, 0.9252, 0.1716, 0.3548, 0.1703, 0.3008, 0.2041, 0.3002, 0.2047, 0.3541, 0.5877, 0.2521, 0.5872, 0.306, 0.5499, 0.3057, 0.5503, 0.2518, 0.1342, 0.3556, 0.1343, 0.3018, 0.1703, 0.3008, 0.1716, 0.3548, 0.8444, 0.7165, 0.8833, 0.7052, 0.8751, 0.8099, 0.8368, 0.8108, 0.8833, 0.7052, 0.913, 0.7349, 0.9135, 0.8108, 0.8751, 0.8099, 0.7146, 0.9334, 0.6645, 0.9365, 0.6564, 0.8731, 0.6932, 0.8584, 0.41, 0.2496, 0.445, 0.2502, 0.4468, 0.3041, 0.4098, 0.3035, 0.445, 0.2502, 0.4801, 0.2507, 0.4837, 0.3046, 0.4468, 0.3041, 0.4801, 0.2507, 0.5152, 0.2512, 0.5187, 0.3051, 0.4837, 0.3046, 0.6969, 0.2519, 0.7488, 0.147, 0.7439, 0.2553, 0.6608, 0.3569, 0.6969, 0.2519, 0.7015, 0.36, 0.8283, 0.813, 0.8368, 0.9207, 0.7947, 0.8126, 0.6237, 0.3543, 0.6656, 0.2493, 0.6608, 0.3569, 0.7015, 0.36, 0.7439, 0.2553, 0.7335, 0.3621])
me_cube_001.materials.append(mat_canyon_darkorangemat)
me_cube_001.use_remesh_preserve_volume = False
me_cube_001.use_remesh_preserve_attributes = False
me_cube_001.use_mirror_vertex_groups = False
me_cube_001.update()

# ---- objects
ob_wall = bpy.data.objects.new('Wall', me_cube_001)
ob_lamp = bpy.data.objects.new('Lamp', light_lamp)
ob_camera = bpy.data.objects.new('Camera', cam_camera)

# ---- transforms, parenting, visibility, modifiers, constraints
ob_wall.location = (0.0, 0.0, 0.0)
ob_wall.lineart.crease_threshold = 0.0
ob_lamp.location = (4.076, 1.005, 5.904)
ob_lamp.rotation_euler = (0.6503, 0.05522, 1.866)
ob_lamp.lock_rotations_4d = False
ob_lamp.empty_display_type = 'ARROWS'
ob_lamp.color = (0.0, 0.0, 0.0, 0.0)
ob_lamp.lineart.crease_threshold = 0.0
ob_camera.location = (7.481, -6.508, 5.344)
ob_camera.rotation_euler = (1.109, 0.0, 0.8149)
ob_camera.lock_rotations_4d = False
ob_camera.empty_display_type = 'ARROWS'
ob_camera.color = (0.0, 0.0, 0.0, 0.0)
ob_camera.display_type = 'WIRE'
ob_camera.lineart.crease_threshold = 0.0

# ---- collection membership
col_collection_1.objects.link(ob_wall)
col_collection_1.objects.link(ob_lamp)
col_collection_1.objects.link(ob_camera)

# ---- scene / render settings (as saved in the file)
scene.camera = ob_camera
scene.frame_start = 1; scene.frame_end = 250; scene.frame_set(1)
scene.render.engine = 'BLENDER_EEVEE_NEXT'
scene.render.resolution_percentage = 50
scene.render.dither_intensity = 0.0
scene.cycles.use_denoising = False
scene.cycles.samples = 128
scene.cycles.sampling_pattern = 'TABULATED_SOBOL'
scene.cycles.light_sampling_threshold = 0.0
scene.cycles.use_adaptive_sampling = False
scene.cycles.use_light_tree = False
scene.cycles.blur_glossy = 0.0
scene.cycles.sample_clamp_indirect = 0.0
scene.view_settings.view_transform = 'Standard'
scene.unit_settings.scale_length = 0.01
bpy.context.view_layer.update()
